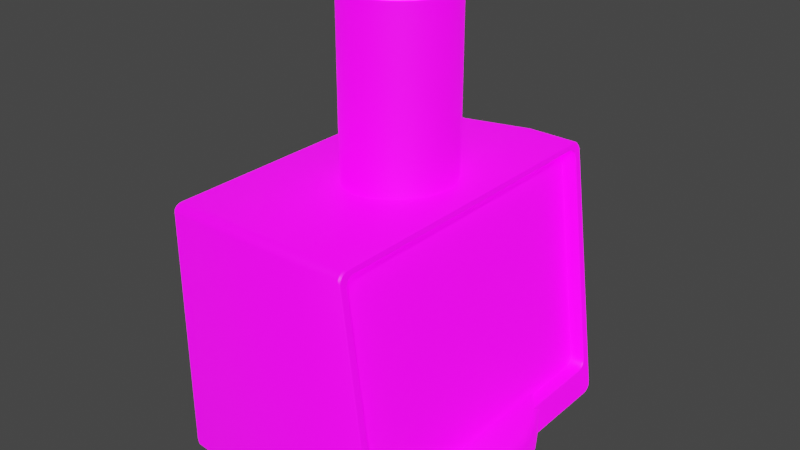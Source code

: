 # Source: Terminal3.blend  (saved by Blender 3.5.10; exported with 4.5.12 LTS)
import bpy
from mathutils import Matrix  # noqa: F401  (used for matrix-valued properties, if any)

bpy.ops.wm.read_factory_settings(use_empty=True)
scene = bpy.context.scene
scene.name = 'Scene'

# ---- collections
col_collection = bpy.data.collections.new('Collection'); scene.collection.children.link(col_collection)

# ---- images (referenced by path relative to the original .blend; pixels are not part of the script)
import os
ASSET_DIR = os.environ.get("B2B_ASSET_DIR", "")  # directory of the original .blend (textures are referenced by path, not embedded)
HERE = os.path.dirname(os.path.abspath(__file__))  # packed textures are extracted next to this script under _unpacked/

def load_image(name, relpath, width, height, colorspace="sRGB"):
    """Load a texture the original file referenced (path relative to the .blend, or extracted next to this script)."""
    p = next((c for c in (os.path.join(HERE, relpath), os.path.join(ASSET_DIR, relpath)) if relpath and os.path.exists(c)), "")
    if p:
        img = bpy.data.images.load(p, check_existing=True)
        img.name = name
    else:  # same state as the original file: an image datablock whose file is absent (Cycles renders it pink)
        img = bpy.data.images.new(name, width, height)
        img.source = "FILE"
        img.filepath = "//" + (relpath or name)
    img.colorspace_settings.name = colorspace
    return img
img_terminalcolor = load_image('TerminalColor', 'TerminalColor.png', 1024, 1024, 'sRGB')
img_terminaladd = load_image('TerminalAdd', 'TerminalAdd.png', 1024, 1024, 'sRGB')
img_terminallight = load_image('TerminalLight', 'TerminalLight.png', 1024, 1024, 'sRGB')

# ---- materials (node trees are filled in below, after node groups)
mat_terminalmaterial = bpy.data.materials.new('TerminalMaterial')
mat_terminalmaterial.use_transparent_shadow = False

# ---- node groups
ng_auto_smooth = bpy.data.node_groups.new('Auto Smooth', 'GeometryNodeTree')
_s = ng_auto_smooth.interface.new_socket(name='Geometry', in_out='OUTPUT', socket_type='NodeSocketGeometry')
_s = ng_auto_smooth.interface.new_socket(name='Geometry', in_out='INPUT', socket_type='NodeSocketGeometry')
_s = ng_auto_smooth.interface.new_socket(name='Angle', in_out='INPUT', socket_type='NodeSocketFloat')
_s.subtype = 'ANGLE'
_s.min_value = 0.0
_s.max_value = 3.142
ng_auto_smooth.is_modifier = True
_N = ng_auto_smooth.nodes; _L = ng_auto_smooth.links
n0 = _N.new('NodeGroupOutput'); n0.name = 'Group Output'; n0.location = (480, -100)
n1 = _N.new('NodeGroupInput'); n1.name = 'Group Input'; n1.location = (-420, -300)
n2 = _N.new('NodeGroupInput'); n2.name = 'Group Input.001'; n2.location = (-60, -100)
n3 = _N.new('GeometryNodeSetShadeSmooth'); n3.name = 'Set Shade Smooth'; n3.location = (120, -100)
n3.domain = 'EDGE'
n4 = _N.new('GeometryNodeSetShadeSmooth'); n4.name = 'Set Shade Smooth.001'; n4.location = (300, -100)
n5 = _N.new('GeometryNodeInputMeshEdgeAngle'); n5.name = 'Edge Angle'; n5.location = (-420, -220)
n6 = _N.new('GeometryNodeInputEdgeSmooth'); n6.name = 'Is Edge Smooth'; n6.location = (-60, -160)
n7 = _N.new('GeometryNodeInputShadeSmooth'); n7.name = 'Is Face Smooth'; n7.location = (-240, -340)
n8 = _N.new('FunctionNodeBooleanMath'); n8.name = 'Boolean Math'; n8.location = (-60, -220)
n9 = _N.new('FunctionNodeCompare'); n9.name = 'Compare'; n9.location = (-240, -180)
n9.operation = 'LESS_EQUAL'
_L.new(n5.outputs[0], n9.inputs[0])
_L.new(n4.outputs[0], n0.inputs[0])
_L.new(n1.outputs[1], n9.inputs[1])
_L.new(n9.outputs[0], n8.inputs[0])
_L.new(n7.outputs[0], n8.inputs[1])
_L.new(n2.outputs[0], n3.inputs[0])
_L.new(n6.outputs[0], n3.inputs[1])
_L.new(n3.outputs[0], n4.inputs[0])
_L.new(n8.outputs[0], n3.inputs[2])
n0.is_active_output = True

# ---- material node trees
mat_terminalmaterial.use_nodes = True; mat_terminalmaterial.node_tree.nodes.clear()
_N = mat_terminalmaterial.node_tree.nodes; _L = mat_terminalmaterial.node_tree.links
n0 = _N.new('ShaderNodeBsdfPrincipled'); n0.name = 'Principled BSDF'; n0.location = (10, 300)
n0.distribution = 'GGX'
n0.subsurface_method = 'RANDOM_WALK_SKIN'
n0.inputs[3].default_value = 1.45
n0.inputs[28].default_value = 1.0
n1 = _N.new('ShaderNodeOutputMaterial'); n1.name = 'Material Output'; n1.location = (300, 300)
n2 = _N.new('ShaderNodeVectorMath'); n2.name = 'Vector Math'; n2.location = (-221, 224)
n3 = _N.new('ShaderNodeTexImage'); n3.name = 'Image Texture'; n3.location = (-537, 207)
n3.width = 279
n3.hide = True
n3.image = img_terminalcolor
n4 = _N.new('ShaderNodeTexImage'); n4.name = 'Image Texture.001'; n4.location = (-504, 151)
n4.hide = True
n4.image = img_terminaladd
n5 = _N.new('ShaderNodeTexImage'); n5.name = 'Image Texture.002'; n5.location = (-365, -159)
n5.hide = True
n5.image = img_terminallight
_L.new(n0.outputs[0], n1.inputs[0])
_L.new(n3.outputs[0], n2.inputs[0])
_L.new(n2.outputs[0], n0.inputs[0])
_L.new(n4.outputs[0], n2.inputs[1])
_L.new(n5.outputs[0], n0.inputs[27])
n1.is_active_output = True

# ---- world
world_world = bpy.data.worlds.new('World'); scene.world = world_world
world_world.use_nodes = True; world_world.node_tree.nodes.clear()
_N = world_world.node_tree.nodes; _L = world_world.node_tree.links
n0 = _N.new('ShaderNodeOutputWorld'); n0.name = 'World Output'; n0.location = (300, 300)
n1 = _N.new('ShaderNodeBackground'); n1.name = 'Background'; n1.location = (10, 300)
n1.inputs[0].default_value = (0.05088, 0.05088, 0.05088, 1.0)
_L.new(n1.outputs[0], n0.inputs[0])
n0.is_active_output = True
world_world.color = (0.05088, 0.05088, 0.05088)
world_world.use_sun_shadow = False
world_world.sun_shadow_jitter_overblur = 0.0

# ---- meshes
me_terminal = bpy.data.meshes.new('Terminal')
me_terminal.from_pydata([(0.4878, -1.102, 1.936), (0.4884, -1.131, 1.931), (0.4901, -1.156, 1.918), (0.4927, -1.172, 1.898), (0.4957, -1.178, 1.875), (0.7092, -1.108, 0.219), (0.7085, -1.135, 0.2242), (0.7066, -1.157, 0.2392), (0.7003, -1.178, 0.2879), (0.7037, -1.173, 0.2615), (0.7003, 1.178, 0.2879), (0.7037, 1.173, 0.2615), (0.7066, 1.157, 0.2392), (0.7092, 1.108, 0.219), (0.7085, 1.135, 0.2242), (0.4957, 1.178, 1.875), (0.4927, 1.172, 1.898), (0.4901, 1.156, 1.918), (0.4884, 1.131, 1.931), (0.4878, 1.102, 1.936), (0.2651, 1.236, 0.06192), (0.2667, 1.167, 0.001908), (0.2657, 1.231, 0.03896), (0.2662, 1.216, 0.01949), (0.2665, 1.193, 0.006477), (0.216, 1.236, 1.938), (0.2145, 1.162, 1.998), (0.2154, 1.231, 1.961), (0.2149, 1.214, 1.98), (0.2146, 1.19, 1.994), (0.2651, -1.236, 0.06192), (0.2667, -1.167, 0.001908), (0.2657, -1.231, 0.03896), (0.2662, -1.216, 0.01949), (0.2665, -1.193, 0.006477), (0.216, -1.236, 1.938), (0.2145, -1.162, 1.998), (0.2154, -1.231, 1.961), (0.2149, -1.214, 1.98), (0.2146, -1.19, 1.994), (-0.9412, -1.055, 0.04162), (-0.8997, -1.064, 6.568e-05), (-0.9291, -1.059, 0.01221), (-0.9412, -1.078, 0.06371), (-0.8997, -1.133, 0.05993), (-0.9291, -1.115, 0.06101), (-0.9412, -1.065, 0.04348), (-0.8997, -1.09, 0.004622), (-0.9291, -1.081, 0.01598), (-0.9412, -1.071, 0.04665), (-0.8997, -1.113, 0.0176), (-0.9291, -1.099, 0.02608), (-0.9412, -1.075, 0.05237), (-0.8997, -1.128, 0.03702), (-0.9291, -1.111, 0.04149), (-0.9412, -1.078, 1.845), (-0.8997, -1.133, 1.852), (-0.9291, -1.115, 1.849), (-0.9412, -1.05, 1.867), (-0.8998, -1.059, 1.912), (-0.9291, -1.055, 1.898), (-0.9412, -1.075, 1.856), (-0.8997, -1.128, 1.875), (-0.9291, -1.111, 1.868), (-0.9412, -1.071, 1.861), (-0.8998, -1.111, 1.895), (-0.9291, -1.098, 1.884), (-0.9412, -1.063, 1.865), (-0.8998, -1.087, 1.908), (-0.9291, -1.079, 1.894), (-0.9412, 1.078, 0.06371), (-0.8997, 1.133, 0.05993), (-0.9291, 1.115, 0.06101), (-0.9412, 1.055, 0.04162), (-0.8997, 1.064, 6.568e-05), (-0.9291, 1.059, 0.01221), (-0.9412, 1.075, 0.05237), (-0.8997, 1.128, 0.03702), (-0.9291, 1.111, 0.04149), (-0.9412, 1.071, 0.04665), (-0.8997, 1.113, 0.0176), (-0.9291, 1.099, 0.02608), (-0.9412, 1.065, 0.04348), (-0.8997, 1.09, 0.004622), (-0.9291, 1.081, 0.01598), (-0.9412, 1.05, 1.867), (-0.8998, 1.059, 1.912), (-0.9291, 1.055, 1.898), (-0.9412, 1.078, 1.845), (-0.8997, 1.133, 1.852), (-0.9291, 1.115, 1.849), (-0.9412, 1.063, 1.865), (-0.8998, 1.087, 1.908), (-0.9291, 1.079, 1.894), (-0.9412, 1.071, 1.861), (-0.8998, 1.111, 1.895), (-0.9291, 1.098, 1.884), (-0.9412, 1.075, 1.856), (-0.8997, 1.128, 1.875), (-0.9291, 1.111, 1.868), (0.5808, 1.161, 1.997), (0.5926, 1.153, 1.991), (0.6003, 1.23, 1.932), (0.5886, 1.236, 1.937), (0.5932, 1.182, 1.986), (0.5814, 1.19, 1.993), (0.5949, 1.206, 1.973), (0.5831, 1.214, 1.98), (0.5974, 1.223, 1.954), (0.5856, 1.231, 1.96), (0.8418, 0.9231, 0.05869), (0.8381, 1.167, 0.002544), (0.8303, 1.236, 0.06304), (0.8389, 1.232, 0.08149), (0.8375, 1.193, 0.007149), (0.8467, 1.19, 0.02091), (0.8358, 1.216, 0.02026), (0.8449, 1.212, 0.03455), (0.8333, 1.231, 0.03989), (0.8423, 1.227, 0.05525), (0.8381, -1.167, 0.002544), (0.8418, 0.5714, 0.05869), (0.8389, -1.232, 0.08149), (0.8303, -1.236, 0.06304), (0.8467, -1.19, 0.02091), (0.8375, -1.193, 0.007149), (0.8449, -1.212, 0.03455), (0.8358, -1.216, 0.02026), (0.8423, -1.227, 0.05525), (0.8333, -1.231, 0.03989), (0.5926, -1.153, 1.991), (0.5808, -1.161, 1.997), (0.5886, -1.236, 1.937), (0.6003, -1.23, 1.932), (0.5932, -1.182, 1.986), (0.5814, -1.19, 1.993), (0.5949, -1.206, 1.973), (0.5831, -1.214, 1.98), (0.5974, -1.223, 1.954), (0.5856, -1.231, 1.96), (0.7983, -1.178, 0.3005), (0.8131, -1.183, 0.2807), (0.8076, -1.179, 0.2953), (0.8267, 0.5765, 0.1752), (0.8072, -1.108, 0.2316), (0.8163, -1.109, 0.2282), (0.816, -1.177, 0.2581), (0.8017, -1.173, 0.2741), (0.8109, -1.174, 0.2701), (0.8187, -1.162, 0.2371), (0.8046, -1.157, 0.2518), (0.8137, -1.159, 0.2481), (0.8206, -1.139, 0.2228), (0.8065, -1.135, 0.2369), (0.8156, -1.136, 0.2334), (0.5857, -1.102, 1.949), (0.5968, -1.112, 1.958), (0.594, -1.105, 1.952), (0.605, -1.185, 1.895), (0.5936, -1.178, 1.887), (0.602, -1.18, 1.89), (0.5863, -1.131, 1.944), (0.5975, -1.14, 1.953), (0.5946, -1.134, 1.947), (0.5881, -1.156, 1.931), (0.5992, -1.165, 1.94), (0.5963, -1.158, 1.934), (0.5906, -1.172, 1.911), (0.6018, -1.18, 1.919), (0.5989, -1.175, 1.914), (0.8072, 1.108, 0.2316), (0.8267, 0.918, 0.1752), (0.8163, 1.109, 0.2282), (0.8131, 1.183, 0.2807), (0.7983, 1.178, 0.3005), (0.8076, 1.179, 0.2953), (0.8206, 1.139, 0.2228), (0.8065, 1.135, 0.2369), (0.8156, 1.136, 0.2334), (0.8187, 1.162, 0.2371), (0.8046, 1.157, 0.2518), (0.8137, 1.159, 0.2481), (0.816, 1.177, 0.2581), (0.8017, 1.173, 0.2741), (0.8109, 1.174, 0.2701), (0.5936, 1.178, 1.887), (0.605, 1.185, 1.895), (0.602, 1.18, 1.89), (0.5968, 1.112, 1.958), (0.5857, 1.102, 1.949), (0.594, 1.105, 1.952), (0.5906, 1.172, 1.911), (0.6018, 1.18, 1.919), (0.5989, 1.175, 1.914), (0.5881, 1.156, 1.931), (0.5992, 1.165, 1.94), (0.5963, 1.158, 1.934), (0.5863, 1.131, 1.944), (0.5975, 1.14, 1.953), (0.5946, 1.134, 1.947), (0.8473, 1.163, 0.01608), (0.8473, -1.163, 0.01608), (0.8212, -1.112, 0.2178), (0.8212, 1.112, 0.2178)], [], [(47, 34, 33, 50), (152, 124, 201, 202), (123, 132, 35, 30), (38, 65, 62, 37), (34, 125, 127, 33), (21, 74, 83, 24), (197, 189, 19, 18), (182, 119, 113, 173), (20, 25, 103, 112), (100, 26, 36, 131), (29, 105, 107, 28), (53, 32, 30, 44), (118, 22, 20, 112), (23, 80, 77, 22), (86, 26, 29, 92), (24, 83, 80, 23), (71, 89, 25, 20), (191, 194, 17, 16), (194, 197, 18, 17), (183, 174, 10, 11), (147, 150, 7, 9), (189, 155, 0, 19), (150, 153, 6, 7), (141, 122, 128, 146), (26, 86, 59, 36), (22, 77, 71, 20), (39, 68, 65, 38), (36, 59, 68, 39), (134, 162, 156, 130), (28, 107, 109, 27), (174, 185, 15, 10), (27, 109, 103, 25), (111, 21, 24, 114), (114, 24, 23, 116), (116, 23, 22, 118), (180, 183, 11, 12), (32, 129, 123, 30), (131, 36, 39, 135), (33, 127, 129, 32), (153, 144, 5, 6), (135, 39, 38, 137), (13, 14, 12, 11, 10, 15, 16, 17, 18, 19, 0, 1, 2, 3, 4, 8, 9, 7, 6, 5), (137, 38, 37, 139), (139, 37, 35, 132), (21, 111, 120, 31), (185, 191, 16, 15), (31, 120, 125, 34), (177, 180, 12, 14), (98, 27, 25, 89), (95, 28, 27, 98), (92, 29, 28, 95), (74, 21, 31, 41), (50, 33, 32, 53), (37, 62, 56, 35), (30, 35, 56, 44), (167, 159, 4, 3), (164, 167, 3, 2), (170, 177, 14, 13), (161, 164, 2, 1), (40, 46, 49, 52, 43, 55, 61, 64, 67, 58, 85, 91, 94, 97, 88, 70, 76, 79, 82, 73), (73, 82, 84, 75), (75, 84, 83, 74), (82, 79, 81, 84), (84, 81, 80, 83), (79, 76, 78, 81), (81, 78, 77, 80), (76, 70, 72, 78), (78, 72, 71, 77), (58, 67, 69, 60), (60, 69, 68, 59), (67, 64, 66, 69), (69, 66, 65, 68), (64, 61, 63, 66), (66, 63, 62, 65), (61, 55, 57, 63), (63, 57, 56, 62), (91, 85, 87, 93), (93, 87, 86, 92), (94, 91, 93, 96), (96, 93, 92, 95), (97, 94, 96, 99), (99, 96, 95, 98), (88, 97, 99, 90), (90, 99, 98, 89), (46, 40, 42, 48), (48, 42, 41, 47), (49, 46, 48, 51), (51, 48, 47, 50), (52, 49, 51, 54), (54, 51, 50, 53), (43, 52, 54, 45), (45, 54, 53, 44), (40, 73, 75, 42), (42, 75, 74, 41), (44, 56, 57, 45), (45, 57, 55, 43), (59, 86, 87, 60), (60, 87, 85, 58), (89, 71, 72, 90), (90, 72, 70, 88), (41, 31, 34, 47), (101, 104, 105, 100), (104, 106, 107, 105), (106, 108, 109, 107), (108, 102, 103, 109), (201, 124, 125, 120), (124, 126, 127, 125), (126, 128, 129, 127), (128, 122, 123, 129), (111, 114, 115, 200), (114, 116, 117, 115), (116, 118, 119, 117), (118, 112, 113, 119), (139, 132, 133, 138), (137, 139, 138, 136), (135, 137, 136, 134), (131, 135, 134, 130), (120, 111, 200, 201), (132, 123, 122, 133), (100, 131, 130, 101), (112, 103, 102, 113), (26, 100, 105, 29), (149, 126, 124, 152), (156, 188, 101, 130), (106, 195, 192, 108), (176, 115, 117, 179), (138, 168, 165, 136), (144, 170, 13, 5), (108, 192, 186, 102), (141, 158, 133, 122), (186, 173, 113, 102), (101, 188, 198, 104), (179, 117, 119, 182), (203, 200, 115, 176), (155, 161, 1, 0), (136, 165, 162, 134), (140, 147, 9, 8), (146, 128, 126, 149), (104, 198, 195, 106), (133, 158, 168, 138), (189, 197, 199, 190), (190, 199, 198, 188), (197, 194, 196, 199), (199, 196, 195, 198), (194, 191, 193, 196), (196, 193, 192, 195), (191, 185, 187, 193), (193, 187, 186, 192), (177, 170, 172, 178), (178, 172, 203, 176), (180, 177, 178, 181), (181, 178, 176, 179), (183, 180, 181, 184), (184, 181, 179, 182), (174, 183, 184, 175), (175, 184, 182, 173), (147, 140, 142, 148), (148, 142, 141, 146), (150, 147, 148, 151), (151, 148, 146, 149), (153, 150, 151, 154), (154, 151, 149, 152), (144, 153, 154, 145), (145, 154, 152, 202), (159, 167, 169, 160), (160, 169, 168, 158), (167, 164, 166, 169), (169, 166, 165, 168), (164, 161, 163, 166), (166, 163, 162, 165), (161, 155, 157, 163), (163, 157, 156, 162), (170, 144, 145, 172), (172, 145, 202, 203), (173, 186, 187, 175), (175, 187, 185, 174), (188, 156, 157, 190), (190, 157, 155, 189), (158, 141, 142, 160), (160, 142, 140, 159), (159, 140, 8, 4), (110, 121, 201, 200), (143, 171, 203, 202), (171, 110, 200, 203), (121, 143, 202, 201), (110, 171, 143, 121)])
me_terminal.polygons.foreach_set('use_smooth', [True] * 186)
_uv = me_terminal.uv_layers.new(name='UVMap')
_uv.uv.foreach_set('vector', [0.2675, 0.3112, 0.4223, 0.3274, 0.4222, 0.3309, 0.2672, 0.3146, 0.8396, 0.01028, 0.8669, 0.004026, 0.8675, 0.007555, 0.8402, 0.01388, 0.2618, 0.8976, 0.2951, 0.64, 0.3461, 0.6416, 0.3388, 0.8959, 0.3466, 0.6349, 0.4951, 0.65, 0.4944, 0.6533, 0.3463, 0.6384, 0.4223, 0.3274, 0.4994, 0.3282, 0.4991, 0.3317, 0.4222, 0.3309, 0.422, 0.008414, 0.2659, 0.02496, 0.2659, 0.02138, 0.4219, 0.004735, 0.002198, 0.3317, 0.001571, 0.3273, 0.01504, 0.3249, 0.01569, 0.3288, 0.8167, 0.6363, 0.8237, 0.6092, 0.8242, 0.6128, 0.8175, 0.6394, 0.7612, 0.3408, 0.7685, 0.595, 0.7175, 0.5967, 0.6841, 0.339, 0.7046, 0.3231, 0.6551, 0.3222, 0.6549, 0.008975, 0.7046, 0.008055, 0.6551, 0.3261, 0.7046, 0.3271, 0.7047, 0.3308, 0.655, 0.3298, 0.4946, 0.8965, 0.3388, 0.8991, 0.3388, 0.8959, 0.4945, 0.8934, 0.6838, 0.3358, 0.7612, 0.3376, 0.7612, 0.3408, 0.6841, 0.339, 0.7613, 0.3342, 0.9175, 0.3369, 0.917, 0.3402, 0.7612, 0.3376, 0.5063, 0.3071, 0.6551, 0.3222, 0.6551, 0.3261, 0.5063, 0.311, 0.4219, 0.004735, 0.2659, 0.02138, 0.2656, 0.01789, 0.4218, 0.001223, 0.9169, 0.3433, 0.9167, 0.5802, 0.7685, 0.595, 0.7612, 0.3408, 0.0168, 0.3478, 0.01303, 0.3466, 0.01746, 0.3323, 0.02057, 0.3345, 0.003194, 0.3359, 0.002198, 0.3317, 0.01569, 0.3288, 0.01746, 0.3323, 0.2433, 0.3479, 0.2393, 0.3485, 0.2364, 0.3353, 0.2399, 0.3347, 0.2437, 0.006908, 0.2477, 0.008146, 0.2433, 0.02241, 0.24, 0.02024, 0.001571, 0.3273, 0.002953, 0.02192, 0.01658, 0.02458, 0.01504, 0.3249, 0.2568, 0.01856, 0.258, 0.02233, 0.2451, 0.02559, 0.2433, 0.02241, 0.8297, 0.8333, 0.8364, 0.8599, 0.8359, 0.8634, 0.8289, 0.8364, 0.6551, 0.3222, 0.5063, 0.3071, 0.5051, 0.02423, 0.6549, 0.008975, 0.7612, 0.3376, 0.917, 0.3402, 0.9169, 0.3433, 0.7612, 0.3408, 0.6548, 0.005045, 0.505, 0.0204, 0.5046, 0.01671, 0.6547, 0.001336, 0.6549, 0.008975, 0.5051, 0.02423, 0.505, 0.0204, 0.6548, 0.005045, 0.2532, 0.6715, 0.2486, 0.6661, 0.2492, 0.6622, 0.2536, 0.6676, 0.769, 0.6017, 0.7185, 0.6035, 0.718, 0.5999, 0.7687, 0.5982, 0.2393, 0.3485, 0.02039, 0.3485, 0.02371, 0.3351, 0.2364, 0.3353, 0.7687, 0.5982, 0.718, 0.5999, 0.7175, 0.5967, 0.7685, 0.595, 0.4995, 0.007526, 0.422, 0.008414, 0.4219, 0.004735, 0.4994, 0.00386, 0.4994, 0.00386, 0.4219, 0.004735, 0.4218, 0.001223, 0.4991, 0.0003151, 0.6836, 0.3324, 0.7613, 0.3342, 0.7612, 0.3376, 0.6838, 0.3358, 0.2472, 0.3468, 0.2433, 0.3479, 0.2399, 0.3347, 0.2433, 0.3327, 0.3388, 0.8991, 0.2614, 0.9009, 0.2618, 0.8976, 0.3388, 0.8959, 0.7046, 0.008055, 0.6549, 0.008975, 0.6548, 0.005045, 0.7046, 0.00408, 0.3389, 0.9024, 0.2612, 0.9042, 0.2614, 0.9009, 0.3388, 0.8991, 0.258, 0.02233, 0.2587, 0.02624, 0.2456, 0.0291, 0.2451, 0.02559, 0.7046, 0.00408, 0.6548, 0.005045, 0.6547, 0.001336, 0.7047, 0.0003151, 0.2458, 0.326, 0.2451, 0.3295, 0.2433, 0.3327, 0.2399, 0.3347, 0.2364, 0.3353, 0.02371, 0.3351, 0.02057, 0.3345, 0.01746, 0.3323, 0.01569, 0.3288, 0.01504, 0.3249, 0.01658, 0.02458, 0.0173, 0.02065, 0.01913, 0.01725, 0.02223, 0.0151, 0.02533, 0.01457, 0.2365, 0.01956, 0.24, 0.02024, 0.2433, 0.02241, 0.2451, 0.02559, 0.2456, 0.0291, 0.2961, 0.6332, 0.3466, 0.6349, 0.3463, 0.6384, 0.2957, 0.6367, 0.2957, 0.6367, 0.3463, 0.6384, 0.3461, 0.6416, 0.2951, 0.64, 0.422, 0.008414, 0.4995, 0.007526, 0.4995, 0.3246, 0.4224, 0.3238, 0.02039, 0.3485, 0.0168, 0.3478, 0.02057, 0.3345, 0.02371, 0.3351, 0.4224, 0.3238, 0.4995, 0.3246, 0.4994, 0.3282, 0.4223, 0.3274, 0.2585, 0.3328, 0.2573, 0.3368, 0.2433, 0.3327, 0.2451, 0.3295, 0.9168, 0.5833, 0.7687, 0.5982, 0.7685, 0.595, 0.9167, 0.5802, 0.9174, 0.5866, 0.769, 0.6017, 0.7687, 0.5982, 0.9168, 0.5833, 0.5063, 0.311, 0.6551, 0.3261, 0.655, 0.3298, 0.5059, 0.3146, 0.2659, 0.02496, 0.422, 0.008414, 0.4224, 0.3238, 0.2675, 0.3076, 0.4951, 0.8997, 0.3389, 0.9024, 0.3388, 0.8991, 0.4946, 0.8965, 0.3463, 0.6384, 0.4944, 0.6533, 0.4943, 0.6564, 0.3461, 0.6416, 0.3388, 0.8959, 0.3461, 0.6416, 0.4943, 0.6564, 0.4945, 0.8934, 0.01884, 0.002154, 0.02236, 0.001548, 0.02533, 0.01457, 0.02223, 0.0151, 0.01515, 0.003241, 0.01884, 0.002154, 0.02223, 0.0151, 0.01913, 0.01725, 0.2592, 0.3288, 0.2585, 0.3328, 0.2451, 0.3295, 0.2458, 0.326, 0.003667, 0.01754, 0.004759, 0.01331, 0.01913, 0.01725, 0.0173, 0.02065, 0.5108, 0.6241, 0.5105, 0.6255, 0.5101, 0.6263, 0.5093, 0.6269, 0.5078, 0.6272, 0.2686, 0.6272, 0.2671, 0.6269, 0.2664, 0.6262, 0.2659, 0.6253, 0.2656, 0.6235, 0.2656, 0.3414, 0.2659, 0.3396, 0.2664, 0.3387, 0.2672, 0.338, 0.2686, 0.3377, 0.5077, 0.3379, 0.5092, 0.3382, 0.51, 0.3388, 0.5104, 0.3396, 0.5107, 0.341, 0.5107, 0.341, 0.5104, 0.3396, 0.5144, 0.3374, 0.5149, 0.3403, 0.2616, 0.02536, 0.2615, 0.02227, 0.2659, 0.02138, 0.2659, 0.02496, 0.5104, 0.3396, 0.51, 0.3388, 0.5131, 0.335, 0.5144, 0.3374, 0.2615, 0.02227, 0.2612, 0.01947, 0.2656, 0.01789, 0.2659, 0.02138, 0.51, 0.3388, 0.5092, 0.3382, 0.5108, 0.3332, 0.5129, 0.3348, 0.9221, 0.3376, 0.9216, 0.3402, 0.917, 0.3402, 0.9175, 0.3369, 0.5092, 0.3382, 0.5077, 0.3379, 0.5081, 0.3326, 0.5108, 0.3332, 0.9216, 0.3402, 0.9215, 0.343, 0.9169, 0.3433, 0.917, 0.3402, 0.2656, 0.6235, 0.2659, 0.6253, 0.2617, 0.6274, 0.2612, 0.6242, 0.5007, 0.02464, 0.5006, 0.02126, 0.505, 0.0204, 0.5051, 0.02423, 0.2659, 0.6253, 0.2664, 0.6262, 0.2631, 0.63, 0.2617, 0.6274, 0.5006, 0.02126, 0.5001, 0.01826, 0.5046, 0.01671, 0.505, 0.0204, 0.2664, 0.6262, 0.2671, 0.6269, 0.2654, 0.6319, 0.2633, 0.6302, 0.4997, 0.651, 0.4991, 0.6538, 0.4944, 0.6533, 0.4951, 0.65, 0.2671, 0.6269, 0.2686, 0.6272, 0.268, 0.6325, 0.2654, 0.6319, 0.4991, 0.6538, 0.499, 0.6566, 0.4943, 0.6564, 0.4944, 0.6533, 0.2659, 0.3396, 0.2656, 0.3414, 0.2612, 0.3407, 0.2618, 0.3375, 0.5018, 0.3101, 0.5019, 0.3068, 0.5063, 0.3071, 0.5063, 0.311, 0.2664, 0.3387, 0.2659, 0.3396, 0.2618, 0.3375, 0.2631, 0.3349, 0.5014, 0.3131, 0.5018, 0.3101, 0.5063, 0.311, 0.5059, 0.3146, 0.2672, 0.338, 0.2664, 0.3387, 0.2633, 0.3347, 0.2654, 0.333, 0.9215, 0.5829, 0.9221, 0.5856, 0.9174, 0.5866, 0.9168, 0.5833, 0.2686, 0.3377, 0.2672, 0.338, 0.2654, 0.333, 0.2681, 0.3324, 0.9213, 0.5801, 0.9215, 0.5829, 0.9168, 0.5833, 0.9167, 0.5802, 0.5105, 0.6255, 0.5108, 0.6241, 0.5151, 0.6248, 0.5145, 0.6278, 0.2632, 0.3103, 0.2632, 0.3073, 0.2675, 0.3076, 0.2675, 0.3112, 0.5101, 0.6263, 0.5105, 0.6255, 0.5145, 0.6278, 0.5132, 0.6302, 0.2629, 0.3131, 0.2632, 0.3103, 0.2675, 0.3112, 0.2672, 0.3146, 0.5093, 0.6269, 0.5101, 0.6263, 0.513, 0.6303, 0.5109, 0.6319, 0.4992, 0.8964, 0.4997, 0.899, 0.4951, 0.8997, 0.4946, 0.8965, 0.5078, 0.6272, 0.5093, 0.6269, 0.5109, 0.6319, 0.5082, 0.6325, 0.4991, 0.8936, 0.4992, 0.8964, 0.4946, 0.8965, 0.4945, 0.8934, 0.5108, 0.6241, 0.5107, 0.341, 0.5149, 0.3403, 0.5151, 0.6248, 0.2632, 0.3073, 0.2616, 0.02536, 0.2659, 0.02496, 0.2675, 0.3076, 0.4945, 0.8934, 0.4943, 0.6564, 0.499, 0.6566, 0.4991, 0.8936, 0.5082, 0.6325, 0.268, 0.6325, 0.2686, 0.6272, 0.5078, 0.6272, 0.5051, 0.02423, 0.5063, 0.3071, 0.5019, 0.3068, 0.5007, 0.02464, 0.2612, 0.6242, 0.2612, 0.3407, 0.2656, 0.3414, 0.2656, 0.6235, 0.9167, 0.5802, 0.9169, 0.3433, 0.9215, 0.343, 0.9213, 0.5801, 0.2681, 0.3324, 0.5081, 0.3326, 0.5077, 0.3379, 0.2686, 0.3377, 0.2675, 0.3076, 0.4224, 0.3238, 0.4223, 0.3274, 0.2675, 0.3112, 0.2536, 0.3588, 0.2532, 0.355, 0.2549, 0.3538, 0.2555, 0.3576, 0.2532, 0.355, 0.2517, 0.3516, 0.2533, 0.3504, 0.2549, 0.3538, 0.8214, 0.8673, 0.8234, 0.8645, 0.825, 0.8657, 0.8231, 0.8686, 0.8234, 0.8645, 0.8241, 0.8615, 0.8258, 0.8625, 0.825, 0.8657, 0.8675, 0.007555, 0.8669, 0.004026, 0.8691, 0.003447, 0.8697, 0.007048, 0.8669, 0.004026, 0.8652, 0.0009648, 0.8675, 0.0003151, 0.8691, 0.003447, 0.834, 0.8664, 0.8359, 0.8634, 0.8371, 0.8656, 0.8351, 0.8686, 0.8359, 0.8634, 0.8364, 0.8599, 0.838, 0.8623, 0.8371, 0.8656, 0.8697, 0.3199, 0.8691, 0.3235, 0.8669, 0.323, 0.8675, 0.3194, 0.8691, 0.3235, 0.8674, 0.3267, 0.8652, 0.326, 0.8669, 0.323, 0.8229, 0.6041, 0.8249, 0.607, 0.8237, 0.6092, 0.8218, 0.6063, 0.8249, 0.607, 0.8258, 0.6103, 0.8242, 0.6128, 0.8237, 0.6092, 0.8372, 0.6069, 0.838, 0.6101, 0.8363, 0.6111, 0.8356, 0.6081, 0.8353, 0.6041, 0.8372, 0.6069, 0.8356, 0.6081, 0.8336, 0.6054, 0.2549, 0.6727, 0.2533, 0.6761, 0.2517, 0.6748, 0.2532, 0.6715, 0.2555, 0.6688, 0.2549, 0.6727, 0.2532, 0.6715, 0.2536, 0.6676, 0.8697, 0.007048, 0.8697, 0.3199, 0.8675, 0.3194, 0.8675, 0.007555, 0.838, 0.6101, 0.838, 0.8623, 0.8364, 0.8599, 0.8363, 0.6111, 0.2555, 0.3576, 0.2555, 0.6688, 0.2536, 0.6676, 0.2536, 0.3588, 0.8258, 0.6103, 0.8258, 0.8625, 0.8241, 0.8615, 0.8242, 0.6128, 0.6551, 0.3222, 0.7046, 0.3231, 0.7046, 0.3271, 0.6551, 0.3261, 0.8377, 0.007193, 0.8652, 0.0009648, 0.8669, 0.004026, 0.8396, 0.01028, 0.2492, 0.6622, 0.2492, 0.3642, 0.2536, 0.3588, 0.2536, 0.6676, 0.8214, 0.8673, 0.8156, 0.8631, 0.8175, 0.8602, 0.8234, 0.8645, 0.8395, 0.3166, 0.8669, 0.323, 0.8652, 0.326, 0.8376, 0.3197, 0.8356, 0.6081, 0.8297, 0.6124, 0.8278, 0.6096, 0.8336, 0.6054, 0.2587, 0.02624, 0.2592, 0.3288, 0.2458, 0.326, 0.2456, 0.0291, 0.8234, 0.8645, 0.8175, 0.8602, 0.8181, 0.8569, 0.8241, 0.8615, 0.8297, 0.8333, 0.8303, 0.6157, 0.8363, 0.6111, 0.8364, 0.8599, 0.8181, 0.8569, 0.8175, 0.6394, 0.8242, 0.6128, 0.8241, 0.8615, 0.2536, 0.3588, 0.2492, 0.3642, 0.2486, 0.3603, 0.2532, 0.355, 0.8147, 0.6333, 0.8218, 0.6063, 0.8237, 0.6092, 0.8167, 0.6363, 0.8401, 0.313, 0.8675, 0.3194, 0.8669, 0.323, 0.8395, 0.3166, 0.002953, 0.02192, 0.003667, 0.01754, 0.0173, 0.02065, 0.01658, 0.02458, 0.2517, 0.6748, 0.2468, 0.6695, 0.2486, 0.6661, 0.2532, 0.6715, 0.2397, 0.006128, 0.2437, 0.006908, 0.24, 0.02024, 0.2365, 0.01956, 0.8289, 0.8364, 0.8359, 0.8634, 0.834, 0.8664, 0.8269, 0.8393, 0.2532, 0.355, 0.2486, 0.3603, 0.2469, 0.357, 0.2517, 0.3516, 0.8363, 0.6111, 0.8303, 0.6157, 0.8297, 0.6124, 0.8356, 0.6081, 0.001571, 0.3273, 0.002198, 0.3317, 0.0008826, 0.3322, 0.0003151, 0.3278, 0.2483, 0.3651, 0.2477, 0.3612, 0.2486, 0.3603, 0.2492, 0.3642, 0.002198, 0.3317, 0.003194, 0.3359, 0.001872, 0.3364, 0.0008826, 0.3322, 0.2477, 0.3612, 0.246, 0.3579, 0.2469, 0.357, 0.2486, 0.3603, 0.01303, 0.3466, 0.0168, 0.3478, 0.01636, 0.3491, 0.0126, 0.3479, 0.8146, 0.8624, 0.8166, 0.8596, 0.8175, 0.8602, 0.8156, 0.8631, 0.0168, 0.3478, 0.02039, 0.3485, 0.02004, 0.3497, 0.01636, 0.3491, 0.8166, 0.8596, 0.8172, 0.8563, 0.8181, 0.8569, 0.8175, 0.8602, 0.2585, 0.3328, 0.2592, 0.3288, 0.2605, 0.3291, 0.26, 0.3331, 0.8379, 0.3162, 0.8386, 0.3126, 0.8401, 0.313, 0.8395, 0.3166, 0.2573, 0.3368, 0.2585, 0.3328, 0.26, 0.3331, 0.2588, 0.337, 0.836, 0.3193, 0.8379, 0.3162, 0.8395, 0.3166, 0.8376, 0.3197, 0.2433, 0.3479, 0.2472, 0.3468, 0.2481, 0.348, 0.2442, 0.3491, 0.8162, 0.638, 0.8142, 0.6349, 0.8147, 0.6333, 0.8167, 0.6363, 0.2393, 0.3485, 0.2433, 0.3479, 0.2442, 0.3491, 0.2403, 0.3497, 0.8168, 0.6414, 0.8162, 0.638, 0.8167, 0.6363, 0.8175, 0.6394, 0.2437, 0.006908, 0.2397, 0.006128, 0.2407, 0.004938, 0.2447, 0.005684, 0.8284, 0.8347, 0.829, 0.8312, 0.8297, 0.8333, 0.8289, 0.8364, 0.2477, 0.008146, 0.2437, 0.006908, 0.2447, 0.005684, 0.2486, 0.006937, 0.8264, 0.8377, 0.8284, 0.8347, 0.8289, 0.8364, 0.8269, 0.8393, 0.258, 0.02233, 0.2568, 0.01856, 0.2582, 0.01837, 0.2594, 0.02209, 0.838, 0.01066, 0.8361, 0.007579, 0.8377, 0.007193, 0.8396, 0.01028, 0.2587, 0.02624, 0.258, 0.02233, 0.2594, 0.02209, 0.2601, 0.02601, 0.8386, 0.01425, 0.838, 0.01066, 0.8396, 0.01028, 0.8402, 0.01388, 0.02236, 0.001548, 0.01884, 0.002154, 0.01845, 0.0008468, 0.02205, 0.0003151, 0.8294, 0.6163, 0.8288, 0.6131, 0.8297, 0.6124, 0.8303, 0.6157, 0.01884, 0.002154, 0.01515, 0.003241, 0.01476, 0.001926, 0.01845, 0.0008468, 0.8288, 0.6131, 0.8268, 0.6102, 0.8278, 0.6096, 0.8297, 0.6124, 0.004759, 0.01331, 0.003667, 0.01754, 0.002344, 0.01698, 0.003429, 0.01277, 0.246, 0.6686, 0.2477, 0.6652, 0.2486, 0.6661, 0.2468, 0.6695, 0.003667, 0.01754, 0.002953, 0.02192, 0.001691, 0.02143, 0.002344, 0.01698, 0.2477, 0.6652, 0.2483, 0.6613, 0.2492, 0.6622, 0.2486, 0.6661, 0.2592, 0.3288, 0.2587, 0.02624, 0.2601, 0.02601, 0.2605, 0.3291, 0.8386, 0.3126, 0.8386, 0.01425, 0.8402, 0.01388, 0.8401, 0.313, 0.8175, 0.6394, 0.8181, 0.8569, 0.8172, 0.8563, 0.8168, 0.6414, 0.2403, 0.3497, 0.02004, 0.3497, 0.02039, 0.3485, 0.2393, 0.3485, 0.2492, 0.3642, 0.2492, 0.6622, 0.2483, 0.6613, 0.2483, 0.3651, 0.0003151, 0.3278, 0.001691, 0.02143, 0.002953, 0.02192, 0.001571, 0.3273, 0.8303, 0.6157, 0.8297, 0.8333, 0.829, 0.8312, 0.8294, 0.6163, 0.02205, 0.0003151, 0.2407, 0.004938, 0.2397, 0.006128, 0.02236, 0.001548, 0.02236, 0.001548, 0.2397, 0.006128, 0.2365, 0.01956, 0.02533, 0.01457, 0.8617, 0.2874, 0.8617, 0.2402, 0.8675, 0.007555, 0.8675, 0.3194, 0.8459, 0.2409, 0.8459, 0.2868, 0.8401, 0.313, 0.8402, 0.01388, 0.8459, 0.2868, 0.8617, 0.2874, 0.8675, 0.3194, 0.8401, 0.313, 0.8617, 0.2402, 0.8459, 0.2409, 0.8402, 0.01388, 0.8675, 0.007555, 0.8617, 0.2874, 0.8459, 0.2868, 0.8459, 0.2409, 0.8617, 0.2402])
me_terminal.materials.append(mat_terminalmaterial)
me_terminal.use_paint_bone_selection = False
me_terminal.use_paint_mask = True
me_terminal.update()
me_terminalsupport = bpy.data.meshes.new('TerminalSupport')
me_terminalsupport.from_pydata([(0.0, 1.0, 0.0), (-2.301e-09, 0.392, 0.2351), (0.1951, 0.9808, 0.0), (0.07648, 0.3845, 0.2351), (0.3827, 0.9239, 0.0), (0.15, 0.3622, 0.2351), (0.5556, 0.8315, 0.0), (0.2178, 0.326, 0.2351), (0.7071, 0.7071, 0.0), (0.2772, 0.2772, 0.2351), (0.8315, 0.5556, 0.0), (0.326, 0.2178, 0.2351), (0.9239, 0.3827, 0.0), (0.3622, 0.15, 0.2351), (0.9808, 0.1951, 0.0), (0.3845, 0.07648, 0.2351), (1.0, 0.0, 0.0), (0.392, 4.744e-10, 0.2351), (0.9808, -0.1951, 0.0), (0.3845, -0.07648, 0.2351), (0.9239, -0.3827, 0.0), (0.3622, -0.15, 0.2351), (0.8315, -0.5556, 0.0), (0.326, -0.2178, 0.2351), (0.7071, -0.7071, 0.0), (0.2772, -0.2772, 0.2351), (0.5556, -0.8315, 0.0), (0.2178, -0.326, 0.2351), (0.3827, -0.9239, 0.0), (0.15, -0.3622, 0.2351), (0.1951, -0.9808, 0.0), (0.07648, -0.3845, 0.2351), (0.0, -1.0, 0.0), (-2.301e-09, -0.392, 0.2351), (-0.1951, -0.9808, 0.0), (-0.07648, -0.3845, 0.2351), (-0.3827, -0.9239, 0.0), (-0.15, -0.3622, 0.2351), (-0.5556, -0.8315, 0.0), (-0.2178, -0.326, 0.2351), (-0.7071, -0.7071, 0.0), (-0.2772, -0.2772, 0.2351), (-0.8315, -0.5556, 0.0), (-0.326, -0.2178, 0.2351), (-0.9239, -0.3827, 0.0), (-0.3622, -0.15, 0.2351), (-0.9808, -0.1951, 0.0), (-0.3845, -0.07648, 0.2351), (-1.0, 0.0, 0.0), (-0.392, 4.744e-10, 0.2351), (-0.9808, 0.1951, 0.0), (-0.3845, 0.07648, 0.2351), (-0.9239, 0.3827, 0.0), (-0.3622, 0.15, 0.2351), (-0.8315, 0.5556, 0.0), (-0.326, 0.2178, 0.2351), (-0.7071, 0.7071, 0.0), (-0.2772, 0.2772, 0.2351), (-0.5556, 0.8315, 0.0), (-0.2178, 0.326, 0.2351), (-0.3827, 0.9239, 0.0), (-0.15, 0.3622, 0.2351), (-0.1951, 0.9808, 0.0), (-0.07648, 0.3845, 0.2351), (-2.089e-08, 0.392, 3.245), (0.07648, 0.3845, 3.245), (0.15, 0.3622, 3.245), (0.2178, 0.326, 3.245), (0.2772, 0.2772, 3.245), (0.326, 0.2178, 3.245), (0.3622, 0.15, 3.245), (0.3845, 0.07648, 3.245), (0.392, 4.744e-10, 3.245), (0.3845, -0.07648, 3.245), (0.3622, -0.15, 3.245), (0.326, -0.2178, 3.245), (0.2772, -0.2772, 3.245), (0.2178, -0.326, 3.245), (0.15, -0.3622, 3.245), (0.07648, -0.3845, 3.245), (-2.089e-08, -0.392, 3.245), (-0.07648, -0.3845, 3.245), (-0.15, -0.3622, 3.245), (-0.2178, -0.326, 3.245), (-0.2772, -0.2772, 3.245), (-0.326, -0.2178, 3.245), (-0.3622, -0.15, 3.245), (-0.3845, -0.07648, 3.245), (-0.392, 4.744e-10, 3.245), (-0.3845, 0.07648, 3.245), (-0.3622, 0.15, 3.245), (-0.326, 0.2178, 3.245), (-0.2772, 0.2772, 3.245), (-0.2178, 0.326, 3.245), (-0.15, 0.3622, 3.245), (-0.07648, 0.3845, 3.245), (0.1865, 0.9376, 0.2351), (0.1951, 0.9808, 0.1913), (0.0, 1.0, 0.1913), (-1.667e-10, 0.956, 0.2351), (0.3658, 0.8832, 0.2351), (0.3827, 0.9239, 0.1913), (0.5311, 0.7949, 0.2351), (0.5556, 0.8315, 0.1913), (0.676, 0.676, 0.2351), (0.7071, 0.7071, 0.1913), (0.7949, 0.5311, 0.2351), (0.8315, 0.5556, 0.1913), (0.8832, 0.3658, 0.2351), (0.9239, 0.3827, 0.1913), (0.9376, 0.1865, 0.2351), (0.9808, 0.1951, 0.1913), (0.956, 3.436e-11, 0.2351), (1.0, 0.0, 0.1913), (0.9376, -0.1865, 0.2351), (0.9808, -0.1951, 0.1913), (0.8832, -0.3658, 0.2351), (0.9239, -0.3827, 0.1913), (0.7949, -0.5311, 0.2351), (0.8315, -0.5556, 0.1913), (0.676, -0.676, 0.2351), (0.7071, -0.7071, 0.1913), (0.5311, -0.7949, 0.2351), (0.5556, -0.8315, 0.1913), (0.3658, -0.8832, 0.2351), (0.3827, -0.9239, 0.1913), (0.1865, -0.9376, 0.2351), (0.1951, -0.9808, 0.1913), (-1.667e-10, -0.956, 0.2351), (0.0, -1.0, 0.1913), (-0.1865, -0.9376, 0.2351), (-0.1951, -0.9808, 0.1913), (-0.3658, -0.8832, 0.2351), (-0.3827, -0.9239, 0.1913), (-0.5311, -0.7949, 0.2351), (-0.5556, -0.8315, 0.1913), (-0.676, -0.676, 0.2351), (-0.7071, -0.7071, 0.1913), (-0.7949, -0.5311, 0.2351), (-0.8315, -0.5556, 0.1913), (-0.8832, -0.3658, 0.2351), (-0.9239, -0.3827, 0.1913), (-0.9376, -0.1865, 0.2351), (-0.9808, -0.1951, 0.1913), (-0.956, 3.436e-11, 0.2351), (-1.0, 0.0, 0.1913), (-0.9376, 0.1865, 0.2351), (-0.9808, 0.1951, 0.1913), (-0.8832, 0.3658, 0.2351), (-0.9239, 0.3827, 0.1913), (-0.7949, 0.5311, 0.2351), (-0.8315, 0.5556, 0.1913), (-0.676, 0.676, 0.2351), (-0.7071, 0.7071, 0.1913), (-0.5311, 0.7949, 0.2351), (-0.5556, 0.8315, 0.1913), (-0.3658, 0.8832, 0.2351), (-0.3827, 0.9239, 0.1913), (-0.1865, 0.9376, 0.2351), (-0.1951, 0.9808, 0.1913)], [], [(2, 97, 101, 4), (3, 5, 100, 96), (5, 7, 102, 100), (7, 9, 104, 102), (9, 11, 106, 104), (11, 13, 108, 106), (13, 15, 110, 108), (15, 17, 112, 110), (17, 19, 114, 112), (19, 21, 116, 114), (21, 23, 118, 116), (23, 25, 120, 118), (25, 27, 122, 120), (27, 29, 124, 122), (29, 31, 126, 124), (31, 33, 128, 126), (33, 35, 130, 128), (35, 37, 132, 130), (37, 39, 134, 132), (39, 41, 136, 134), (41, 43, 138, 136), (43, 45, 140, 138), (45, 47, 142, 140), (47, 49, 144, 142), (49, 51, 146, 144), (51, 53, 148, 146), (53, 55, 150, 148), (55, 57, 152, 150), (57, 59, 154, 152), (59, 61, 156, 154), (47, 45, 86, 87), (61, 63, 158, 156), (63, 1, 99, 158), (0, 98, 97, 2), (62, 159, 98, 0), (6, 103, 105, 8), (8, 105, 107, 10), (10, 107, 109, 12), (12, 109, 111, 14), (14, 111, 113, 16), (16, 113, 115, 18), (18, 115, 117, 20), (20, 117, 119, 22), (22, 119, 121, 24), (24, 121, 123, 26), (26, 123, 125, 28), (28, 125, 127, 30), (30, 127, 129, 32), (32, 129, 131, 34), (34, 131, 133, 36), (36, 133, 135, 38), (38, 135, 137, 40), (40, 137, 139, 42), (42, 139, 141, 44), (44, 141, 143, 46), (46, 143, 145, 48), (48, 145, 147, 50), (50, 147, 149, 52), (52, 149, 151, 54), (54, 151, 153, 56), (56, 153, 155, 58), (58, 155, 157, 60), (60, 157, 159, 62), (4, 101, 103, 6), (21, 19, 73, 74), (49, 47, 87, 88), (23, 21, 74, 75), (51, 49, 88, 89), (25, 23, 75, 76), (53, 51, 89, 90), (27, 25, 76, 77), (55, 53, 90, 91), (29, 27, 77, 78), (3, 1, 64, 65), (57, 55, 91, 92), (31, 29, 78, 79), (5, 3, 65, 66), (59, 57, 92, 93), (33, 31, 79, 80), (7, 5, 66, 67), (61, 59, 93, 94), (35, 33, 80, 81), (9, 7, 67, 68), (63, 61, 94, 95), (37, 35, 81, 82), (11, 9, 68, 69), (1, 63, 95, 64), (39, 37, 82, 83), (13, 11, 69, 70), (41, 39, 83, 84), (15, 13, 70, 71), (43, 41, 84, 85), (17, 15, 71, 72), (45, 43, 85, 86), (19, 17, 72, 73), (97, 98, 99, 96), (101, 97, 96, 100), (103, 101, 100, 102), (105, 103, 102, 104), (107, 105, 104, 106), (109, 107, 106, 108), (111, 109, 108, 110), (113, 111, 110, 112), (115, 113, 112, 114), (117, 115, 114, 116), (119, 117, 116, 118), (121, 119, 118, 120), (123, 121, 120, 122), (125, 123, 122, 124), (127, 125, 124, 126), (129, 127, 126, 128), (131, 129, 128, 130), (133, 131, 130, 132), (135, 133, 132, 134), (137, 135, 134, 136), (139, 137, 136, 138), (141, 139, 138, 140), (143, 141, 140, 142), (145, 143, 142, 144), (147, 145, 144, 146), (149, 147, 146, 148), (151, 149, 148, 150), (153, 151, 150, 152), (155, 153, 152, 154), (157, 155, 154, 156), (159, 157, 156, 158), (98, 159, 158, 99), (1, 3, 96, 99)])
me_terminalsupport.polygons.foreach_set('use_smooth', [True] * 128)
_uv = me_terminalsupport.uv_layers.new(name='UVMap')
_uv.uv.foreach_set('vector', [0.9232, 0.5268, 0.9491, 0.5279, 0.9491, 0.554, 0.9227, 0.5543, 0.7602, 0.7341, 0.7613, 0.7445, 0.6861, 0.7595, 0.6836, 0.7341, 0.7613, 0.7445, 0.7643, 0.7545, 0.6934, 0.7839, 0.6861, 0.7595, 0.7643, 0.7545, 0.7692, 0.7637, 0.7055, 0.8063, 0.6934, 0.7839, 0.7692, 0.7637, 0.7759, 0.7718, 0.7216, 0.826, 0.7055, 0.8063, 0.7759, 0.7718, 0.7839, 0.7784, 0.7413, 0.8422, 0.7216, 0.826, 0.7839, 0.7784, 0.7932, 0.7834, 0.7638, 0.8542, 0.7413, 0.8422, 0.7932, 0.7834, 0.8032, 0.7864, 0.7882, 0.8616, 0.7638, 0.8542, 0.8032, 0.7864, 0.8136, 0.7874, 0.8136, 0.8641, 0.7882, 0.8616, 0.8354, 0.07701, 0.825, 0.07803, 0.81, 0.002813, 0.8354, 0.0003151, 0.825, 0.07803, 0.815, 0.08107, 0.7856, 0.01021, 0.81, 0.002813, 0.815, 0.08107, 0.8057, 0.08599, 0.7631, 0.02223, 0.7856, 0.01021, 0.8057, 0.08599, 0.7977, 0.09263, 0.7434, 0.0384, 0.7631, 0.02223, 0.7977, 0.09263, 0.791, 0.1007, 0.7273, 0.0581, 0.7434, 0.0384, 0.791, 0.1007, 0.7861, 0.1099, 0.7153, 0.08057, 0.7273, 0.0581, 0.7861, 0.1099, 0.7831, 0.1199, 0.7079, 0.105, 0.7153, 0.08057, 0.7831, 0.1199, 0.782, 0.1303, 0.7054, 0.1303, 0.7079, 0.105, 0.782, 0.1303, 0.7831, 0.1407, 0.7079, 0.1557, 0.7054, 0.1303, 0.7831, 0.1407, 0.7861, 0.1507, 0.7153, 0.1801, 0.7079, 0.1557, 0.7861, 0.1507, 0.791, 0.16, 0.7273, 0.2026, 0.7153, 0.1801, 0.791, 0.16, 0.7977, 0.168, 0.7434, 0.2223, 0.7273, 0.2026, 0.7977, 0.168, 0.8057, 0.1747, 0.7631, 0.2384, 0.7434, 0.2223, 0.8057, 0.1747, 0.815, 0.1796, 0.7856, 0.2504, 0.7631, 0.2384, 0.815, 0.1796, 0.825, 0.1826, 0.81, 0.2578, 0.7856, 0.2504, 0.825, 0.1826, 0.8354, 0.1836, 0.8354, 0.2603, 0.81, 0.2578, 0.8136, 0.6808, 0.8032, 0.6818, 0.7882, 0.6066, 0.8136, 0.6041, 0.8032, 0.6818, 0.7932, 0.6848, 0.7638, 0.614, 0.7882, 0.6066, 0.7932, 0.6848, 0.7839, 0.6898, 0.7413, 0.626, 0.7638, 0.614, 0.7839, 0.6898, 0.7759, 0.6964, 0.7216, 0.6422, 0.7413, 0.626, 0.7759, 0.6964, 0.7692, 0.7045, 0.7055, 0.6619, 0.7216, 0.6422, 0.5366, 0.3324, 0.547, 0.3324, 0.547, 0.7417, 0.5366, 0.7417, 0.7692, 0.7045, 0.7643, 0.7137, 0.6934, 0.6843, 0.7055, 0.6619, 0.7643, 0.7137, 0.7613, 0.7237, 0.6861, 0.7087, 0.6934, 0.6843, 0.9251, 0.5, 0.9503, 0.5023, 0.9491, 0.5279, 0.9232, 0.5268, 0.9284, 0.4738, 0.9529, 0.4774, 0.9503, 0.5023, 0.9251, 0.5, 0.9237, 0.5824, 0.9506, 0.5806, 0.9534, 0.6077, 0.9262, 0.6109, 0.9262, 0.6109, 0.9534, 0.6077, 0.9578, 0.6349, 0.9304, 0.6396, 0.9304, 0.6396, 0.9578, 0.6349, 0.9635, 0.6622, 0.936, 0.6683, 0.936, 0.6683, 0.9635, 0.6622, 0.9709, 0.6896, 0.9432, 0.6974, 0.9432, 0.6974, 0.9709, 0.6896, 0.9799, 0.7173, 0.9521, 0.7266, 0.9521, 0.7266, 0.9799, 0.7173, 0.991, 0.7453, 0.9626, 0.7558, 0.2172, 0.3504, 0.2387, 0.3598, 0.2288, 0.3814, 0.2076, 0.3724, 0.2076, 0.3724, 0.2288, 0.3814, 0.2205, 0.4031, 0.1987, 0.395, 0.1987, 0.395, 0.2205, 0.4031, 0.2132, 0.4253, 0.1907, 0.4183, 0.1907, 0.4183, 0.2132, 0.4253, 0.2071, 0.4481, 0.184, 0.4422, 0.184, 0.4422, 0.2071, 0.4481, 0.2021, 0.4715, 0.1783, 0.4668, 0.1783, 0.4668, 0.2021, 0.4715, 0.1983, 0.4957, 0.1738, 0.4921, 0.1738, 0.4921, 0.1983, 0.4957, 0.1957, 0.5205, 0.1706, 0.5181, 0.1706, 0.5181, 0.1957, 0.5205, 0.1945, 0.5459, 0.1687, 0.5449, 0.1687, 0.5449, 0.1945, 0.5459, 0.1945, 0.572, 0.1682, 0.5723, 0.1682, 0.5723, 0.1945, 0.572, 0.196, 0.5985, 0.1692, 0.6003, 0.1692, 0.6003, 0.196, 0.5985, 0.199, 0.6255, 0.1717, 0.6287, 0.1717, 0.6287, 0.199, 0.6255, 0.2033, 0.6529, 0.1758, 0.6576, 0.1758, 0.6576, 0.2033, 0.6529, 0.2092, 0.6803, 0.1816, 0.6865, 0.1816, 0.6865, 0.2092, 0.6803, 0.2165, 0.7077, 0.1888, 0.7155, 0.1888, 0.7155, 0.2165, 0.7077, 0.2255, 0.7353, 0.1977, 0.7446, 0.1977, 0.7446, 0.2255, 0.7353, 0.2365, 0.7633, 0.2082, 0.7738, 0.972, 0.3324, 0.9931, 0.3417, 0.9834, 0.363, 0.9624, 0.354, 0.9624, 0.354, 0.9834, 0.363, 0.9752, 0.3845, 0.9534, 0.3765, 0.9534, 0.3765, 0.9752, 0.3845, 0.9679, 0.4068, 0.9454, 0.3998, 0.9454, 0.3998, 0.9679, 0.4068, 0.9618, 0.4298, 0.9386, 0.4238, 0.9386, 0.4238, 0.9618, 0.4298, 0.9567, 0.4532, 0.9329, 0.4484, 0.9329, 0.4484, 0.9567, 0.4532, 0.9529, 0.4774, 0.9284, 0.4738, 0.9227, 0.5543, 0.9491, 0.554, 0.9506, 0.5806, 0.9237, 0.5824, 0.6725, 0.3324, 0.6829, 0.3324, 0.6829, 0.7417, 0.6725, 0.7417, 0.5261, 0.3324, 0.5366, 0.3324, 0.5366, 0.7417, 0.5261, 0.7417, 0.662, 0.3324, 0.6725, 0.3324, 0.6725, 0.7417, 0.662, 0.7417, 0.5157, 0.3324, 0.5261, 0.3324, 0.5261, 0.7417, 0.5157, 0.7417, 0.6516, 0.3324, 0.662, 0.3324, 0.662, 0.7417, 0.6516, 0.7417, 0.1571, 0.3504, 0.1676, 0.3504, 0.1676, 0.7597, 0.1571, 0.7597, 0.6411, 0.3324, 0.6516, 0.3324, 0.6516, 0.7417, 0.6411, 0.7417, 0.1466, 0.3504, 0.1571, 0.3504, 0.1571, 0.7597, 0.1466, 0.7597, 0.6307, 0.3324, 0.6411, 0.3324, 0.6411, 0.7417, 0.6307, 0.7417, 0.08393, 0.3504, 0.09439, 0.3504, 0.09439, 0.7597, 0.08393, 0.7597, 0.1362, 0.3504, 0.1466, 0.3504, 0.1466, 0.7597, 0.1362, 0.7597, 0.6202, 0.3324, 0.6307, 0.3324, 0.6307, 0.7417, 0.6202, 0.7417, 0.07348, 0.3504, 0.08393, 0.3504, 0.08393, 0.7597, 0.07348, 0.7597, 0.1257, 0.3504, 0.1362, 0.3504, 0.1362, 0.7597, 0.1257, 0.7597, 0.6098, 0.3324, 0.6202, 0.3324, 0.6202, 0.7417, 0.6098, 0.7417, 0.06303, 0.3504, 0.07348, 0.3504, 0.07348, 0.7597, 0.06303, 0.7597, 0.1153, 0.3504, 0.1257, 0.3504, 0.1257, 0.7597, 0.1153, 0.7597, 0.5993, 0.3324, 0.6098, 0.3324, 0.6098, 0.7417, 0.5993, 0.7417, 0.05258, 0.3504, 0.06303, 0.3504, 0.06303, 0.7597, 0.05258, 0.7597, 0.1048, 0.3504, 0.1153, 0.3504, 0.1153, 0.7597, 0.1048, 0.7597, 0.5889, 0.3324, 0.5993, 0.3324, 0.5993, 0.7417, 0.5889, 0.7417, 0.04212, 0.3504, 0.05258, 0.3504, 0.05258, 0.7597, 0.04212, 0.7597, 0.09439, 0.3504, 0.1048, 0.3504, 0.1048, 0.7597, 0.09439, 0.7597, 0.5784, 0.3324, 0.5889, 0.3324, 0.5889, 0.7417, 0.5784, 0.7417, 0.03167, 0.3504, 0.04212, 0.3504, 0.04212, 0.7597, 0.03167, 0.7597, 0.5679, 0.3324, 0.5784, 0.3324, 0.5784, 0.7417, 0.5679, 0.7417, 0.02122, 0.3504, 0.03167, 0.3504, 0.03167, 0.7597, 0.02122, 0.7597, 0.5575, 0.3324, 0.5679, 0.3324, 0.5679, 0.7417, 0.5575, 0.7417, 0.01077, 0.3504, 0.02122, 0.3504, 0.02122, 0.7597, 0.01077, 0.7597, 0.547, 0.3324, 0.5575, 0.3324, 0.5575, 0.7417, 0.547, 0.7417, 0.0003151, 0.3504, 0.01077, 0.3504, 0.01077, 0.7597, 0.0003151, 0.7597, 0.9491, 0.5279, 0.9503, 0.5023, 0.9585, 0.5029, 0.9574, 0.528, 0.9491, 0.554, 0.9491, 0.5279, 0.9574, 0.528, 0.9577, 0.5537, 0.9506, 0.5806, 0.9491, 0.554, 0.9577, 0.5537, 0.9593, 0.5798, 0.9534, 0.6077, 0.9506, 0.5806, 0.9593, 0.5798, 0.9623, 0.6065, 0.9578, 0.6349, 0.9534, 0.6077, 0.9623, 0.6065, 0.9665, 0.6333, 0.9635, 0.6622, 0.9578, 0.6349, 0.9665, 0.6333, 0.9723, 0.66, 0.9709, 0.6896, 0.9635, 0.6622, 0.9723, 0.66, 0.9798, 0.6869, 0.9799, 0.7173, 0.9709, 0.6896, 0.9798, 0.6869, 0.9889, 0.7141, 0.991, 0.7453, 0.9799, 0.7173, 0.9889, 0.7141, 0.9997, 0.7411, 0.2288, 0.3814, 0.2387, 0.3598, 0.2454, 0.3634, 0.2358, 0.3843, 0.2205, 0.4031, 0.2288, 0.3814, 0.2358, 0.3843, 0.2276, 0.4055, 0.2132, 0.4253, 0.2205, 0.4031, 0.2276, 0.4055, 0.2206, 0.4275, 0.2071, 0.4481, 0.2132, 0.4253, 0.2206, 0.4275, 0.2145, 0.4499, 0.2021, 0.4715, 0.2071, 0.4481, 0.2145, 0.4499, 0.2098, 0.4729, 0.1983, 0.4957, 0.2021, 0.4715, 0.2098, 0.4729, 0.2062, 0.4966, 0.1957, 0.5205, 0.1983, 0.4957, 0.2062, 0.4966, 0.2039, 0.5211, 0.1945, 0.5459, 0.1957, 0.5205, 0.2039, 0.5211, 0.2028, 0.5461, 0.1945, 0.572, 0.1945, 0.5459, 0.2028, 0.5461, 0.203, 0.5717, 0.196, 0.5985, 0.1945, 0.572, 0.203, 0.5717, 0.2047, 0.5977, 0.199, 0.6255, 0.196, 0.5985, 0.2047, 0.5977, 0.2078, 0.6243, 0.2033, 0.6529, 0.199, 0.6255, 0.2078, 0.6243, 0.2123, 0.6512, 0.2092, 0.6803, 0.2033, 0.6529, 0.2123, 0.6512, 0.2179, 0.6782, 0.2165, 0.7077, 0.2092, 0.6803, 0.2179, 0.6782, 0.2254, 0.705, 0.2255, 0.7353, 0.2165, 0.7077, 0.2254, 0.705, 0.2344, 0.732, 0.2365, 0.7633, 0.2255, 0.7353, 0.2344, 0.732, 0.2454, 0.7591, 0.9834, 0.363, 0.9931, 0.3417, 0.9997, 0.3453, 0.9903, 0.3658, 0.9752, 0.3845, 0.9834, 0.363, 0.9903, 0.3658, 0.9823, 0.387, 0.9679, 0.4068, 0.9752, 0.3845, 0.9823, 0.387, 0.9753, 0.409, 0.9618, 0.4298, 0.9679, 0.4068, 0.9753, 0.409, 0.9692, 0.4315, 0.9567, 0.4532, 0.9618, 0.4298, 0.9692, 0.4315, 0.9644, 0.4546, 0.9529, 0.4774, 0.9567, 0.4532, 0.9644, 0.4546, 0.9609, 0.4784, 0.9503, 0.5023, 0.9529, 0.4774, 0.9609, 0.4784, 0.9585, 0.5029, 0.7613, 0.7237, 0.7602, 0.7341, 0.6836, 0.7341, 0.6861, 0.7087])
me_terminalsupport.materials.append(mat_terminalmaterial)
me_terminalsupport.update()

# ---- objects
ob_terminal = bpy.data.objects.new('Terminal', me_terminal)
ob_terminalsupport = bpy.data.objects.new('TerminalSupport', me_terminalsupport)

# ---- transforms, parenting, visibility, modifiers, constraints
ob_terminal.location = (0.0, 0.0, 0.0)
_m = ob_terminal.modifiers.new('Auto Smooth', 'NODES')
_m.node_group = ng_auto_smooth
_gi = [s.identifier for s in ng_auto_smooth.interface.items_tree if s.item_type == 'SOCKET' and s.in_out == 'INPUT']
_m[_gi[1]] = 0.5236  # Angle
ob_terminalsupport.location = (0.0, 0.0, 0.0)
_m = ob_terminalsupport.modifiers.new('Auto Smooth', 'NODES')
_m.node_group = ng_auto_smooth
_gi = [s.identifier for s in ng_auto_smooth.interface.items_tree if s.item_type == 'SOCKET' and s.in_out == 'INPUT']
_m[_gi[1]] = 0.829  # Angle

# ---- collection membership
col_collection.objects.link(ob_terminal)
col_collection.objects.link(ob_terminalsupport)

# ---- scene / render settings (as saved in the file)
scene.frame_start = 1; scene.frame_end = 250; scene.frame_set(1)
scene.render.engine = 'BLENDER_EEVEE_NEXT'
scene.cycles.sampling_pattern = 'TABULATED_SOBOL'
scene.view_settings.view_transform = 'Filmic'
bpy.context.view_layer.update()

# ---- added for rendering (the .blend has no active camera and no usable light): camera, sun
cam_auto = bpy.data.cameras.new('AutoCamera')
cam_auto.lens = 50.0
cam_auto.sensor_width = 36.0
cam_auto.clip_end = 1000.0
ob_auto_camera = bpy.data.objects.new('AutoCamera', cam_auto)
scene.collection.objects.link(ob_auto_camera)
ob_auto_camera.location = (4.20345, -5.04414, 4.98504)
ob_auto_camera.rotation_euler = (1.09748, -7.21219e-08, 0.694738)
scene.camera = ob_auto_camera
light_auto_sun = bpy.data.lights.new('AutoSun', 'SUN')
light_auto_sun.energy = 3.0
light_auto_sun.angle = 0.0523599
ob_auto_sun = bpy.data.objects.new('AutoSun', light_auto_sun)
scene.collection.objects.link(ob_auto_sun)
ob_auto_sun.rotation_euler = (0.872665, 0.174533, 0.523599)
bpy.context.view_layer.update()
